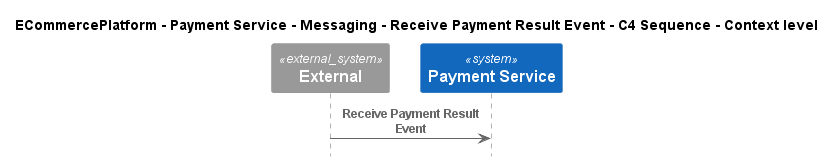

The diagram above was rendered by PlantUML. Its source (embedded in the PNG):
@startuml
!include ..\..\..\..\..\..\..\.c4s\C4_Sequence.puml

title ECommercePlatform - Payment Service - Messaging - Receive Payment Result Event - C4 Sequence - Context level

System_Ext(C4InterFlow.SoftwareSystems.ExternalSystem, "External", "")
System(ECommercePlatform.SoftwareSystems.PaymentService, "Payment Service", "")

Rel(C4InterFlow.SoftwareSystems.ExternalSystem, ECommercePlatform.SoftwareSystems.PaymentService, "Receive Payment Result Event")


@enduml